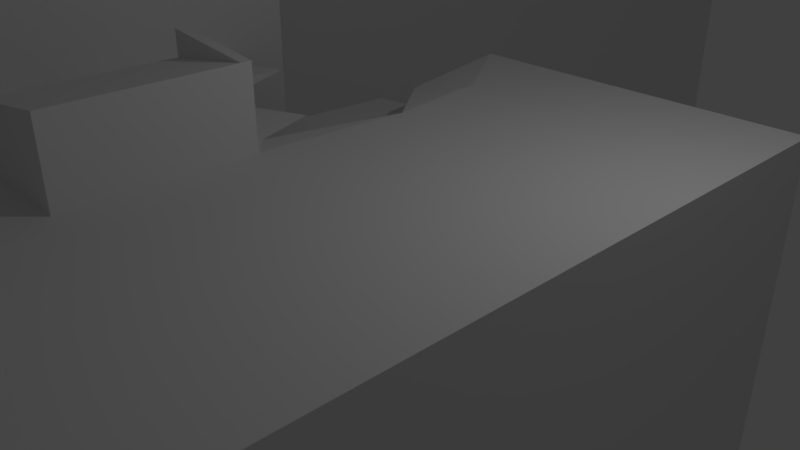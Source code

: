 # Source: Reactor4.blend  (saved by Blender 2.79.0; exported with 4.5.12 LTS)
import bpy
from mathutils import Matrix  # noqa: F401  (used for matrix-valued properties, if any)

bpy.ops.wm.read_factory_settings(use_empty=True)
scene = bpy.context.scene
scene.name = 'Scene'

# ---- collections
col_collection_1 = bpy.data.collections.new('Collection 1'); scene.collection.children.link(col_collection_1)

# ---- materials (node trees are filled in below, after node groups)
mat_material = bpy.data.materials.new('Material')
mat_material.alpha_threshold = 0.0
mat_material.use_transparent_shadow = False
mat_material.roughness = 0.5
mat_material.line_color = (0.0, 0.0, 0.0, 1.0)

# ---- material node trees

# ---- world
world_world = bpy.data.worlds.new('World'); scene.world = world_world
world_world.color = (0.05088, 0.05088, 0.05088)
world_world.use_sun_shadow = False
world_world.sun_shadow_jitter_overblur = 0.0
world_world.cycles.sampling_method = 'MANUAL'

# ---- cameras
cam_camera = bpy.data.cameras.new('Camera')
cam_camera.clip_end = 100.0
cam_camera.lens = 35.0
cam_camera.sensor_width = 32.0
cam_camera.sensor_height = 18.0
cam_camera.ortho_scale = 7.314
cam_camera.dof.focus_distance = 0.0
cam_camera.dof.aperture_fstop = 128.0

# ---- lights
light_lamp = bpy.data.lights.new('Lamp', 'POINT')
light_lamp.transmission_factor = 0.0
light_lamp.cutoff_distance = 30.0
light_lamp.energy = 100.0
light_lamp.shadow_buffer_clip_start = 1.001
light_lamp.shadow_soft_size = 0.1
light_lamp.shadow_maximum_resolution = 0.006
light_lamp.use_absolute_resolution = True

# ---- meshes
me_cube = bpy.data.meshes.new('Cube')
me_cube.from_pydata([(1.0, 1.0, -1.0), (1.0, -2.44, -1.0), (-1.0, -2.44, -1.0), (-1.0, 0.3987, -1.0), (1.0, 1.0, 1.0), (1.0, -2.44, 1.0), (-1.0, -2.44, 1.0), (-1.0, 0.3987, 1.0), (-0.09463, -0.3964, 1.0), (-0.09463, -1.013, 1.0), (-0.4533, -0.3964, 1.0), (-0.4533, -1.013, 1.0), (-0.09463, -0.3964, 1.288), (-0.09463, -1.013, 1.288), (-0.4533, -0.3964, 1.232), (-0.4533, -1.013, 1.232), (-0.4533, -0.3964, 1.325), (-0.09463, -0.3583, 1.0), (-0.4533, -0.3583, 1.0), (-0.09463, -0.3583, 1.288), (-0.4533, -0.3583, 1.232), (-0.4533, -0.3583, 1.325), (-1.904, 0.3913, -1.0), (-1.457, -2.44, 1.0), (-1.904, 0.3913, 1.0), (-1.904, 5.364, -1.0), (-1.904, 0.3913, 3.036), (-1.904, 5.364, 3.038), (-1.0, -2.44, 3.048), (-1.0, 0.3987, 3.048), (-1.347, 0.3913, 3.048), (-1.904, 2.057, 2.14), (-1.904, 5.364, 1.019), (-3.328, 5.364, 1.019), (-3.328, 5.364, 3.038), (-3.328, 0.3913, 3.036), (-3.328, 0.3913, 1.0), (-1.962, 4.413, 1.008), (-1.962, 4.625, 1.011), (-3.172, 4.413, 1.008), (-3.172, 4.625, 1.011), (-1.904, 5.865, -1.0), (-1.904, 5.865, 3.038), (-1.904, 4.528, 2.201), (-1.904, 5.865, 1.019), (-3.328, 5.865, 1.019), (-3.328, 5.865, 3.038), (-3.328, 5.364, 2.029), (-1.904, 5.364, 2.029), (-3.328, 0.3913, 2.018), (-1.904, 0.3913, 2.018), (-3.328, 5.364, 2.133), (-1.904, 5.364, 2.133), (-1.904, 0.3913, 2.127), (-3.328, 0.3913, 2.127), (-3.328, 1.815, 3.037), (-3.328, 4.447, 3.038), (-1.904, 4.455, 3.038), (-3.328, 1.994, 2.129), (-3.328, 4.417, 2.131), (-1.904, 1.721, 3.037), (-3.207, 4.544, 2.024), (-2.018, 4.544, 2.03), (-3.207, 4.35, 2.023), (-2.018, 4.35, 2.028), (-2.03, 4.469, 1.559), (-2.03, 4.681, 1.561), (-3.172, 4.408, 1.553), (-3.172, 4.619, 1.556), (-1.944, 1.838, 1.003), (-3.091, 1.838, 1.003), (-1.939, 2.037, 1.006), (-3.059, 2.037, 1.006), (-1.944, 1.745, 1.442), (-3.091, 1.745, 1.442), (-1.939, 1.944, 1.445), (-3.059, 1.944, 1.445), (-3.14, 1.728, 2.018), (-2.026, 1.728, 2.024), (-3.147, 1.884, 2.023), (-2.029, 1.884, 2.028), (0.05261, 1.0, 1.0), (-0.2621, -0.2292, 0.9618), (-1.0, -0.4324, 1.0), (-0.06074, 0.2145, 1.0), (-0.114, 0.633, 1.0), (-0.3853, 0.5897, 0.9332), (-0.3703, 0.03963, 0.9542), (-0.8348, -0.3645, 1.0), (-0.6972, -0.1133, 0.9599), (-1.0, 0.1325, 1.0), (-0.7622, 0.2204, 1.0), (-0.3516, 1.0, 1.001), (1.0, 1.0, 0.7745), (1.0, -2.44, 0.7745), (-1.0, 0.3987, 0.6197), (-1.0, -2.44, 0.7745), (-0.7044, 1.0, -0.8376), (-0.7382, 0.7303, 0.7745), (-1.904, 2.073, 2.033), (-1.904, 4.508, 2.096)], [], [(0, 1, 2, 3), (21, 19, 20), (0, 93, 94, 1), (10, 11, 15, 14), (2, 96, 95, 3), (8, 10, 18, 17), (6, 5, 9, 11), (17, 18, 20, 19), (12, 14, 15, 13), (12, 8, 17, 19), (11, 9, 13, 15), (9, 8, 12, 13), (14, 16, 21, 20), (16, 12, 19, 21), (10, 14, 20, 18), (14, 12, 16), (6, 11, 10, 18, 82, 88, 83), (4, 81, 85, 84, 82, 18, 17), (6, 83, 90, 7, 24, 23), (17, 8, 9, 5, 4), (7, 95, 3, 22, 24), (33, 47, 49, 36), (22, 25, 24), (7, 24, 30, 29), (7, 29, 28, 6, 83, 90), (26, 30, 24, 50, 53), (57, 56, 43), (26, 53, 54, 35), (3, 25, 22), (24, 25, 32), (32, 25, 41, 44), (32, 33, 40, 38), (27, 57, 56, 34), (40, 39, 67, 68), (33, 36, 39, 40), (24, 32, 38, 37), (39, 36, 70, 72), (44, 45, 46, 42), (33, 32, 44, 45), (43, 59, 51, 52), (32, 44, 42, 27, 52, 48), (27, 34, 46, 42), (34, 51, 47, 33, 45, 46), (32, 33, 47, 48), (48, 47, 51, 52), (49, 63, 79, 77), (49, 47, 51, 59, 58, 54), (49, 50, 24, 36), (54, 58, 31, 53), (52, 51, 34, 27), (54, 58, 55, 35), (54, 53, 50, 49), (52, 43, 100, 48), (55, 31, 43, 56), (31, 58, 59, 43), (31, 55, 60), (56, 59, 51, 34), (55, 60, 26, 35), (55, 58, 31), (56, 43, 59), (63, 61, 62, 64), (47, 48, 62, 61), (48, 100, 99, 50, 64, 62), (49, 47, 61, 63), (65, 66, 68, 67), (39, 37, 65, 67), (37, 38, 66, 65), (38, 40, 68, 66), (62, 64, 65, 66), (61, 68, 67, 63), (68, 61, 62, 66), (63, 67, 65, 64), (72, 70, 74, 76), (37, 39, 72, 71), (36, 24, 69, 70), (24, 37, 71, 69), (74, 73, 75, 76), (70, 69, 73, 74), (69, 71, 75, 73), (71, 72, 76, 75), (78, 77, 79, 80), (63, 64, 80, 79), (50, 49, 77, 78), (64, 50, 78, 80), (76, 74, 77, 79), (73, 78, 77, 74), (80, 75, 76, 79), (75, 80, 78, 73), (94, 93, 4, 5), (95, 98, 3), (83, 88, 89, 91, 90), (85, 86, 84), (87, 89, 88, 82), (96, 94, 93, 98), (92, 86, 85), (95, 7, 90, 83, 6, 96), (93, 0, 97), (97, 92, 81, 4, 93), (3, 98, 93, 0), (98, 95, 96), (31, 53, 50, 99), (43, 31, 99, 100), (31, 60, 26, 53), (43, 52, 27, 57), (85, 81, 92)])
me_cube.materials.append(mat_material)
me_cube.use_remesh_preserve_volume = False
me_cube.use_remesh_preserve_attributes = False
me_cube.use_mirror_vertex_groups = False
me_cube.update()

# ---- objects
ob_cube = bpy.data.objects.new('Cube', me_cube)
ob_lamp = bpy.data.objects.new('Lamp', light_lamp)
ob_camera = bpy.data.objects.new('Camera', cam_camera)

# ---- transforms, parenting, visibility, modifiers, constraints
ob_cube.location = (0.0, 0.0, -2.047)
ob_cube.scale = (3.705, 3.705, 3.705)
ob_cube.lock_rotations_4d = False
ob_cube.empty_display_type = 'ARROWS'
ob_cube.lineart.crease_threshold = 0.0
ob_lamp.location = (4.076, 1.005, 5.904)
ob_lamp.rotation_euler = (0.6503, 0.05522, 1.866)
ob_lamp.lock_rotations_4d = False
ob_lamp.empty_display_type = 'ARROWS'
ob_lamp.color = (0.0, 0.0, 0.0, 0.0)
ob_lamp.lineart.crease_threshold = 0.0
ob_camera.location = (7.481, -6.508, 5.344)
ob_camera.rotation_euler = (1.109, 0.0, 0.8149)
ob_camera.lock_rotations_4d = False
ob_camera.empty_display_type = 'ARROWS'
ob_camera.color = (0.0, 0.0, 0.0, 0.0)
ob_camera.display_type = 'WIRE'
ob_camera.lineart.crease_threshold = 0.0

# ---- collection membership
col_collection_1.objects.link(ob_cube)
col_collection_1.objects.link(ob_lamp)
col_collection_1.objects.link(ob_camera)

# ---- scene / render settings (as saved in the file)
scene.camera = ob_camera
scene.frame_start = 1; scene.frame_end = 250; scene.frame_set(1)
scene.render.engine = 'BLENDER_EEVEE_NEXT'
scene.render.resolution_percentage = 50
scene.render.dither_intensity = 0.0
scene.cycles.use_denoising = False
scene.cycles.samples = 128
scene.cycles.sampling_pattern = 'TABULATED_SOBOL'
scene.cycles.use_adaptive_sampling = False
scene.cycles.use_light_tree = False
scene.cycles.blur_glossy = 0.0
scene.cycles.sample_clamp_indirect = 0.0
scene.view_settings.view_transform = 'Standard'
bpy.context.view_layer.update()
